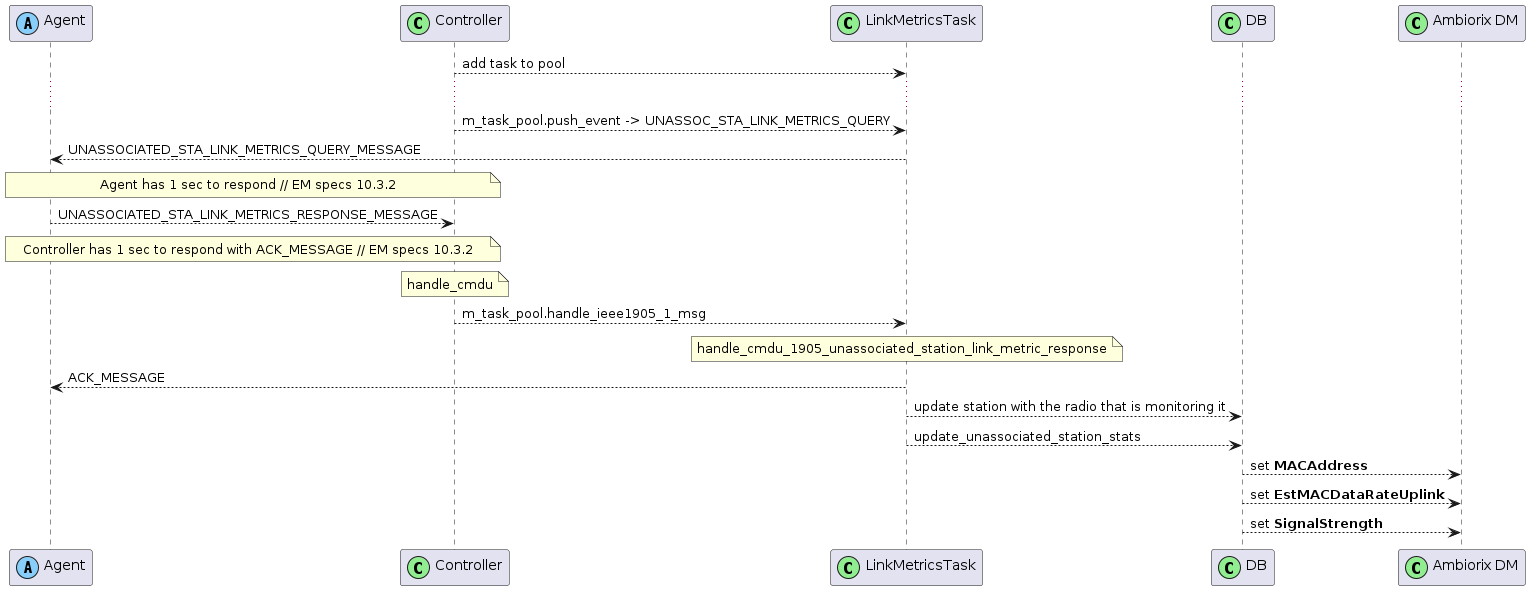

The diagram above was rendered by PlantUML. Its source (embedded in the PNG):
@startuml
' Sequence define how Unassociated STA link metrics is processed from Controller+LinkMetricsTask viewpoint
' Controller+LinkMetricsTask

' Data Model path: Device.WiFi.DataElements.Network.Device.{i}.Radio.{i}.BSS.{i}.UnassociatedSTA.{i}.



!define AGENT_COLOR LightSkyBlue
!define CONTROLLER_COLOR LightGreen

participant Agent as Agent << (A, AGENT_COLOR) >>
participant Controller as Controller << (C, CONTROLLER_COLOR) >>
participant LinkMetricsTask as LMT << (C, CONTROLLER_COLOR) >>
participant DB as DB << (C, CONTROLLER_COLOR) >>
participant Ambiorix as "Ambiorix DM" << (C, CONTROLLER_COLOR) >>

Controller --> LMT : add task to pool
...
Controller --> LMT : m_task_pool.push_event -> UNASSOC_STA_LINK_METRICS_QUERY
LMT --> Agent : UNASSOCIATED_STA_LINK_METRICS_QUERY_MESSAGE
note over Controller, Agent : Agent has 1 sec to respond // EM specs 10.3.2

Agent --> Controller : UNASSOCIATED_STA_LINK_METRICS_RESPONSE_MESSAGE
note over Controller, Agent : Controller has 1 sec to respond with ACK_MESSAGE // EM specs 10.3.2

note over Controller : handle_cmdu
Controller --> LMT: m_task_pool.handle_ieee1905_1_msg
note over LMT : handle_cmdu_1905_unassociated_station_link_metric_response
LMT --> Agent : ACK_MESSAGE
LMT --> DB : update station with the radio that is monitoring it
LMT --> DB : update_unassociated_station_stats

DB --> Ambiorix : set **MACAddress**
DB --> Ambiorix : set **EstMACDataRateUplink**
DB --> Ambiorix : set **SignalStrength**
@enduml